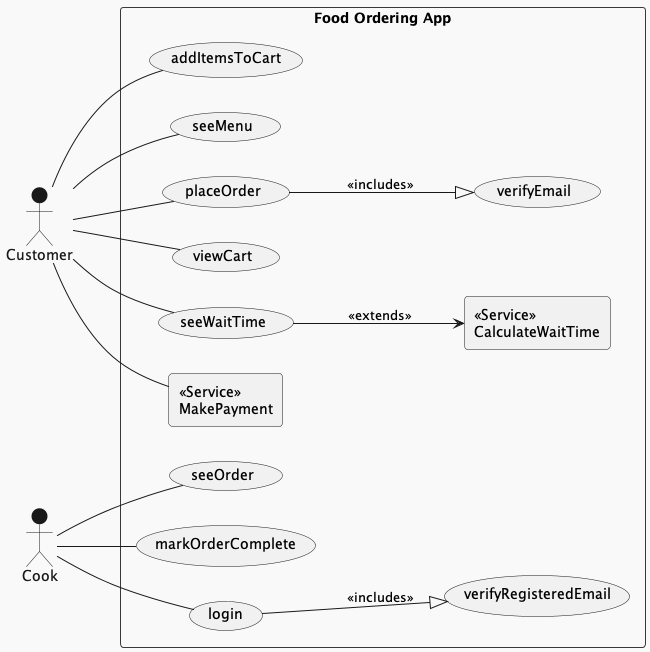

The diagram above was rendered by PlantUML. Its source (embedded in the PNG):
@startuml Usecase
!theme mars

'styles
skinparam packageStyle rectangle
left to right direction


'ACTORS
Actor Customer as customer
Actor Cook as cook



rectangle "Food Ordering App"{
    ' USECASES
    usecase addItemsToCart
    usecase seeMenu
    usecase placeOrder
    usecase seeOrder
    usecase viewCart
    usecase markOrderComplete
    usecase seeWaitTime
    usecase verifyEmail
    usecase verifyRegisteredEmail
    usecase login

    ' SERVICES
    rectangle "<<Service>>\nCalculateWaitTime" as serviceWaitTime
    rectangle "<<Service>>\nMakePayment" as servicePayment

}

'links
customer--seeMenu
customer--addItemsToCart
customer--placeOrder
customer--seeWaitTime
customer--servicePayment
customer--viewCart


seeWaitTime-->serviceWaitTime:<<extends>>

cook--seeOrder
cook--login
cook--markOrderComplete

login--|>verifyRegisteredEmail:<<includes>>
placeOrder--|>verifyEmail:<<includes>>



@enduml